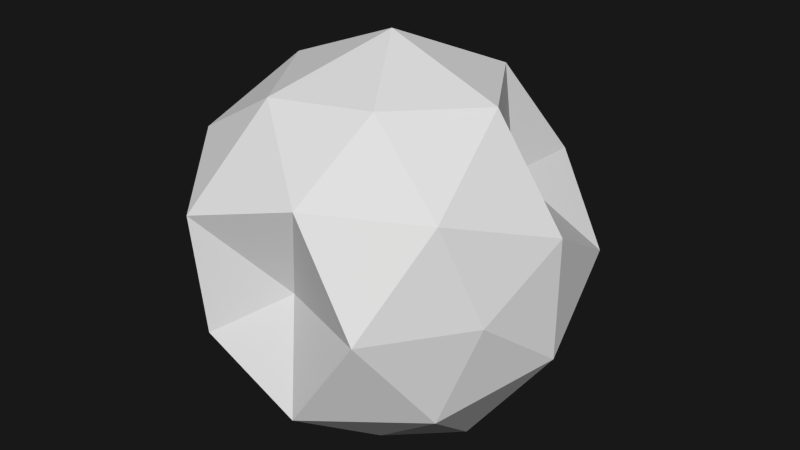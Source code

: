 # Source: 05.blend  (saved by Blender 2.76.0; exported with 4.5.12 LTS)
import bpy
from mathutils import Matrix  # noqa: F401  (used for matrix-valued properties, if any)

bpy.ops.wm.read_factory_settings(use_empty=True)
scene = bpy.context.scene
scene.name = 'Scene'

# ---- collections
col_collection_1 = bpy.data.collections.new('Collection 1'); scene.collection.children.link(col_collection_1)

# ---- materials (node trees are filled in below, after node groups)
mat_material_001 = bpy.data.materials.new('Material.001')
mat_material_001.alpha_threshold = 0.0
mat_material_001.use_transparent_shadow = False
mat_material_001.roughness = 0.5

# ---- material node trees

# ---- world
world_world = bpy.data.worlds.new('World'); scene.world = world_world
world_world.color = (0.009018, 0.009018, 0.009018)
world_world.use_sun_shadow = False
world_world.sun_shadow_jitter_overblur = 0.0
world_world.cycles.sampling_method = 'NONE'
world_world.cycles.sample_map_resolution = 256

# ---- meshes
me_icosphere_001 = bpy.data.meshes.new('Icosphere.001')
me_icosphere_001.from_pydata([(0.0, 0.0, -1.0), (0.7236, -0.5257, -0.4472), (-0.22, -0.9688, -0.359), (-0.8944, 0.0, -0.4472), (-0.2764, 0.8506, -0.4472), (0.4809, 0.3757, -0.3041), (0.2249, -0.8825, 0.3609), (-0.7201, -0.5244, 0.4441), (-0.7434, 0.5347, 0.4753), (0.2779, 0.8544, 0.4501), (0.8536, 0.01472, 0.4196), (0.0, -0.01335, 0.683), (-0.1625, -0.5, -0.8507), (0.4253, -0.309, -0.8507), (0.213, -0.945, -0.4211), (0.8506, 0.0, -0.5257), (0.4253, 0.309, -0.8507), (-0.5257, 0.0, -0.8507), (-0.6882, -0.5, -0.5257), (-0.1625, 0.5, -0.8507), (-0.6882, 0.5, -0.5257), (0.2629, 0.809, -0.5257), (0.95, -0.3087, -0.0004224), (0.9511, 0.309, 0.0), (0.002351, -0.6983, 0.0002326), (0.4812, -0.947, -0.0004373), (-0.95, -0.3087, -0.0004224), (-0.4048, -0.9245, 0.0001334), (-0.5913, 0.8199, 0.002176), (-0.9511, 0.309, 0.0), (0.5913, 0.8199, 0.002176), (0.0, 1.051, 0.0003119), (0.6822, -0.4967, 0.518), (-0.2108, -0.9179, 0.4278), (-0.8124, 0.0185, 0.5032), (-0.2643, 0.8119, 0.5308), (0.7215, 0.5157, 0.5761), (0.1601, -0.5179, 0.8875), (0.5293, 0.01841, 0.8889), (-0.4074, -0.3006, 0.8546), (-0.4473, 0.3122, 0.8886), (0.1436, 0.4857, 0.807)], [], [(0, 13, 12), (1, 13, 15), (0, 12, 17), (0, 17, 19), (0, 19, 16), (1, 15, 22), (2, 14, 24), (3, 18, 26), (4, 20, 28), (5, 21, 30), (1, 22, 25), (2, 24, 27), (3, 26, 29), (4, 28, 31), (5, 30, 23), (6, 32, 37), (7, 33, 39), (8, 34, 40), (9, 35, 41), (10, 36, 38), (12, 14, 2), (12, 13, 14), (13, 1, 14), (15, 16, 5), (15, 13, 16), (13, 0, 16), (17, 18, 3), (17, 12, 18), (12, 2, 18), (19, 20, 4), (19, 17, 20), (17, 3, 20), (16, 21, 5), (16, 19, 21), (19, 4, 21), (22, 23, 10), (22, 15, 23), (15, 5, 23), (24, 25, 6), (24, 14, 25), (14, 1, 25), (26, 27, 7), (26, 18, 27), (18, 2, 27), (28, 29, 8), (28, 20, 29), (20, 3, 29), (30, 31, 9), (30, 21, 31), (21, 4, 31), (25, 32, 6), (25, 22, 32), (22, 10, 32), (27, 33, 7), (27, 24, 33), (24, 6, 33), (29, 34, 8), (29, 26, 34), (26, 7, 34), (31, 35, 9), (31, 28, 35), (28, 8, 35), (23, 36, 10), (23, 30, 36), (30, 9, 36), (37, 38, 11), (37, 32, 38), (32, 10, 38), (39, 37, 11), (39, 33, 37), (33, 6, 37), (40, 39, 11), (40, 34, 39), (34, 7, 39), (41, 40, 11), (41, 35, 40), (35, 8, 40), (38, 41, 11), (38, 36, 41), (36, 9, 41)])
_uv = me_icosphere_001.uv_layers.new(name='UVMap')
_uv.uv.foreach_set('vector', [0.7467, 0.3168, 0.8423, 0.3179, 0.7771, 0.406, 0.9485, 0.3258, 0.8423, 0.3179, 0.9086, 0.2164, 0.7467, 0.3168, 0.7771, 0.406, 0.6729, 0.376, 0.7467, 0.3168, 0.6729, 0.376, 0.6654, 0.2659, 0.7467, 0.3168, 0.6654, 0.2659, 0.7767, 0.2155, 0.09798, 0.4146, 0.03981, 0.3077, 0.1684, 0.3247, 0.8564, 0.5304, 0.9482, 0.5386, 0.8888, 0.6179, 0.5918, 0.5153, 0.6957, 0.4947, 0.6498, 0.6004, 0.1751, 0.6079, 0.2943, 0.497, 0.313, 0.6668, 0.8402, 0.128, 0.7429, 0.09697, 0.8434, 0.02259, 0.09798, 0.4146, 0.1684, 0.3247, 0.229, 0.4797, 0.8564, 0.5304, 0.8888, 0.6179, 0.8048, 0.5986, 0.5918, 0.5153, 0.6498, 0.6004, 0.533, 0.609, 0.1751, 0.6079, 0.313, 0.6668, 0.1869, 0.7595, 0.8402, 0.128, 0.8434, 0.02259, 0.944, 0.09802, 0.3287, 0.4651, 0.2896, 0.3401, 0.424, 0.3578, 0.7048, 0.6797, 0.8264, 0.693, 0.7024, 0.7868, 0.4391, 0.7322, 0.5803, 0.7094, 0.5005, 0.8715, 0.2115, 0.9097, 0.3325, 0.8206, 0.3522, 0.9811, 0.2388, 0.2358, 0.2779, 0.13, 0.3658, 0.2245, 0.7771, 0.406, 0.9079, 0.4596, 0.8387, 0.5236, 0.7771, 0.406, 0.8423, 0.3179, 0.9079, 0.4596, 0.8423, 0.3179, 0.9485, 0.3258, 0.9079, 0.4596, 0.9086, 0.2164, 0.7767, 0.2155, 0.8402, 0.128, 0.9086, 0.2164, 0.8423, 0.3179, 0.7767, 0.2155, 0.8423, 0.3179, 0.7467, 0.3168, 0.7767, 0.2155, 0.6729, 0.376, 0.6957, 0.4947, 0.5903, 0.4434, 0.6729, 0.376, 0.7771, 0.406, 0.6957, 0.4947, 0.7771, 0.406, 0.8387, 0.5236, 0.6957, 0.4947, 0.6654, 0.2659, 0.5612, 0.3299, 0.5713, 0.2132, 0.6654, 0.2659, 0.6729, 0.376, 0.5612, 0.3299, 0.6729, 0.376, 0.5903, 0.4434, 0.5612, 0.3299, 0.7767, 0.2155, 0.7429, 0.09697, 0.8402, 0.128, 0.7767, 0.2155, 0.6654, 0.2659, 0.6656, 0.1437, 0.6654, 0.2659, 0.5713, 0.2132, 0.6656, 0.1437, 0.1684, 0.3247, 0.1272, 0.2013, 0.2388, 0.2358, 0.1684, 0.3247, 0.03981, 0.3077, 0.1272, 0.2013, 0.9086, 0.2164, 0.8402, 0.128, 0.944, 0.09802, 0.8888, 0.6179, 0.9879, 0.6351, 0.9188, 0.6982, 0.8888, 0.6179, 0.9482, 0.5386, 0.9879, 0.6351, 0.1463, 0.553, 0.09798, 0.4146, 0.229, 0.4797, 0.6498, 0.6004, 0.8048, 0.5986, 0.7048, 0.6797, 0.6498, 0.6004, 0.6957, 0.4947, 0.8048, 0.5986, 0.6957, 0.4947, 0.8387, 0.5236, 0.8048, 0.5986, 0.313, 0.6668, 0.4593, 0.5785, 0.4391, 0.7322, 0.313, 0.6668, 0.2943, 0.497, 0.4593, 0.5785, 0.4833, 0.4943, 0.5918, 0.5153, 0.533, 0.609, 0.05383, 0.8682, 0.1869, 0.7595, 0.2115, 0.9097, 0.05383, 0.8682, 0.03173, 0.6848, 0.1869, 0.7595, 0.03173, 0.6848, 0.1751, 0.6079, 0.1869, 0.7595, 0.229, 0.4797, 0.2896, 0.3401, 0.3287, 0.4651, 0.229, 0.4797, 0.1684, 0.3247, 0.2896, 0.3401, 0.1684, 0.3247, 0.2388, 0.2358, 0.2896, 0.3401, 0.8048, 0.5986, 0.8264, 0.693, 0.7048, 0.6797, 0.8048, 0.5986, 0.8888, 0.6179, 0.8264, 0.693, 0.8888, 0.6179, 0.9188, 0.6982, 0.8264, 0.693, 0.4593, 0.5785, 0.5803, 0.7094, 0.4391, 0.7322, 0.533, 0.609, 0.6498, 0.6004, 0.6031, 0.7078, 0.6498, 0.6004, 0.7048, 0.6797, 0.6031, 0.7078, 0.1869, 0.7595, 0.3325, 0.8206, 0.2115, 0.9097, 0.1869, 0.7595, 0.313, 0.6668, 0.3325, 0.8206, 0.313, 0.6668, 0.4391, 0.7322, 0.3325, 0.8206, 0.1445, 0.1627, 0.2779, 0.13, 0.2388, 0.2358, 0.1445, 0.1627, 0.1849, 0.02642, 0.2779, 0.13, 0.1849, 0.02642, 0.3091, 0.01441, 0.2779, 0.13, 0.7909, 0.872, 0.7259, 0.9861, 0.6832, 0.8859, 0.424, 0.3578, 0.2896, 0.3401, 0.3658, 0.2245, 0.2896, 0.3401, 0.2388, 0.2358, 0.3658, 0.2245, 0.7024, 0.7868, 0.7909, 0.872, 0.6832, 0.8859, 0.5493, 0.41, 0.4129, 0.5164, 0.424, 0.3578, 0.4129, 0.5164, 0.3287, 0.4651, 0.424, 0.3578, 0.585, 0.8298, 0.7024, 0.7868, 0.6832, 0.8859, 0.585, 0.8298, 0.6031, 0.7078, 0.7024, 0.7868, 0.6031, 0.7078, 0.7048, 0.6797, 0.7024, 0.7868, 0.6066, 0.9535, 0.585, 0.8298, 0.6832, 0.8859, 0.3522, 0.9811, 0.3325, 0.8206, 0.5005, 0.8715, 0.3325, 0.8206, 0.4391, 0.7322, 0.5005, 0.8715, 0.7259, 0.9861, 0.6066, 0.9535, 0.6832, 0.8859, 0.3658, 0.2245, 0.2779, 0.13, 0.4025, 0.09087, 0.2779, 0.13, 0.3091, 0.01441, 0.4025, 0.09087])
me_icosphere_001.materials.append(mat_material_001)
me_icosphere_001.use_remesh_preserve_volume = False
me_icosphere_001.use_remesh_preserve_attributes = False
me_icosphere_001.use_mirror_vertex_groups = False
me_icosphere_001.update()

# ---- objects
ob_icosphere = bpy.data.objects.new('Icosphere', me_icosphere_001)

# ---- transforms, parenting, visibility, modifiers, constraints
ob_icosphere.location = (0.0, 0.0, 0.0)
ob_icosphere.rotation_euler = (1.571, 0.0, 0.0)
ob_icosphere.lineart.crease_threshold = 0.0

# ---- collection membership
col_collection_1.objects.link(ob_icosphere)

# ---- scene / render settings (as saved in the file)
scene.frame_start = 1; scene.frame_end = 250; scene.frame_set(1)
scene.render.engine = 'BLENDER_EEVEE_NEXT'
scene.render.resolution_percentage = 50
scene.render.dither_intensity = 0.0
scene.cycles.use_denoising = False
scene.cycles.samples = 10
scene.cycles.sampling_pattern = 'TABULATED_SOBOL'
scene.cycles.light_sampling_threshold = 0.0
scene.cycles.use_adaptive_sampling = False
scene.cycles.use_light_tree = False
scene.cycles.blur_glossy = 0.0
scene.cycles.pixel_filter_type = 'GAUSSIAN'
scene.cycles.sample_clamp_indirect = 0.0
scene.view_settings.view_transform = 'Standard'
bpy.context.view_layer.update()

# ---- added for rendering (the .blend has no active camera and no usable light): camera, sun
cam_auto = bpy.data.cameras.new('AutoCamera')
cam_auto.lens = 50.0
cam_auto.sensor_width = 36.0
cam_auto.clip_end = 1000.0
ob_auto_camera = bpy.data.objects.new('AutoCamera', cam_auto)
scene.collection.objects.link(ob_auto_camera)
ob_auto_camera.location = (3.10534, -3.67087, 2.52525)
ob_auto_camera.rotation_euler = (1.09748, -7.21219e-08, 0.694738)
scene.camera = ob_auto_camera
light_auto_sun = bpy.data.lights.new('AutoSun', 'SUN')
light_auto_sun.energy = 3.0
light_auto_sun.angle = 0.0523599
ob_auto_sun = bpy.data.objects.new('AutoSun', light_auto_sun)
scene.collection.objects.link(ob_auto_sun)
ob_auto_sun.rotation_euler = (0.872665, 0.174533, 0.523599)
bpy.context.view_layer.update()
